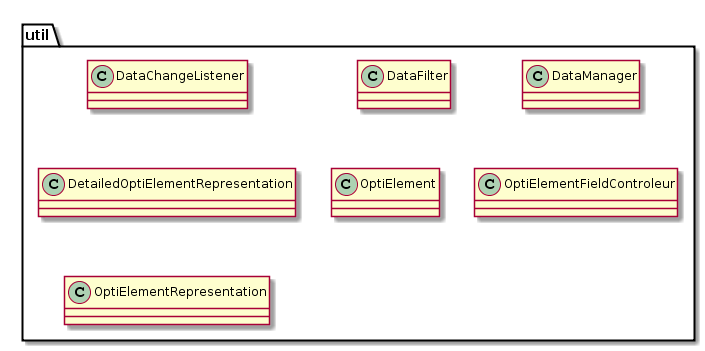

The diagram above was rendered by PlantUML. Its source (embedded in the PNG):
@startuml
package util {
	class DataChangeListener
	class DataFilter
	class DataManager
	class DetailedOptiElementRepresentation
	class OptiElement
	class OptiElementFieldControleur
	class OptiElementRepresentation
}
@enduml